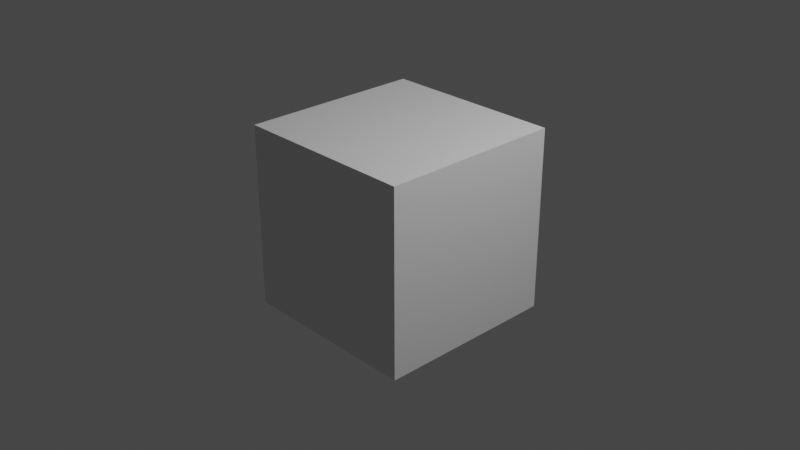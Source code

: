 # Source: SwitchBL8_titles_credits.blend  (saved by Blender 2.83.19; exported with 4.5.12 LTS)
import bpy
from mathutils import Matrix  # noqa: F401  (used for matrix-valued properties, if any)

bpy.ops.wm.read_factory_settings(use_empty=True)
scene = bpy.context.scene
scene.name = 'Scene'

# ---- collections
col_collection = bpy.data.collections.new('Collection'); scene.collection.children.link(col_collection)

# ---- materials (node trees are filled in below, after node groups)
mat_material = bpy.data.materials.new('Material')
mat_material.alpha_threshold = 0.0
mat_material.use_transparent_shadow = False
mat_material.line_color = (0.0, 0.0, 0.0, 1.0)

# ---- material node trees
mat_material.use_nodes = True; mat_material.node_tree.nodes.clear()
_N = mat_material.node_tree.nodes; _L = mat_material.node_tree.links
n0 = _N.new('ShaderNodeOutputMaterial'); n0.name = 'Material Output'; n0.location = (300, 300)
n1 = _N.new('ShaderNodeBsdfPrincipled'); n1.name = 'Principled BSDF'; n1.location = (10, 300)
n1.distribution = 'GGX'
n1.subsurface_method = 'BURLEY'
n1.inputs[2].default_value = 0.4
n1.inputs[3].default_value = 1.45
n1.inputs[27].default_value = (0.0, 0.0, 0.0, 1.0)
n1.inputs[28].default_value = 1.0
_L.new(n1.outputs[0], n0.inputs[0])
n0.is_active_output = True

# ---- world
world_world = bpy.data.worlds.new('World'); scene.world = world_world
world_world.use_nodes = True; world_world.node_tree.nodes.clear()
_N = world_world.node_tree.nodes; _L = world_world.node_tree.links
n0 = _N.new('ShaderNodeOutputWorld'); n0.name = 'World Output'; n0.location = (300, 300)
n1 = _N.new('ShaderNodeBackground'); n1.name = 'Background'; n1.location = (10, 300)
n1.inputs[0].default_value = (0.05088, 0.05088, 0.05088, 1.0)
_L.new(n1.outputs[0], n0.inputs[0])
n0.is_active_output = True
world_world.color = (0.05088, 0.05088, 0.05088)
world_world.use_sun_shadow = False
world_world.sun_shadow_jitter_overblur = 0.0

# ---- cameras
cam_camera = bpy.data.cameras.new('Camera')
cam_camera.clip_end = 100.0
cam_camera.ortho_scale = 7.314

# ---- lights
light_light = bpy.data.lights.new('Light', 'POINT')
light_light.transmission_factor = 0.0
light_light.energy = 1000.0
light_light.shadow_soft_size = 0.1
light_light.shadow_maximum_resolution = 0.006
light_light.use_absolute_resolution = True

# ---- meshes
me_cube = bpy.data.meshes.new('Cube')
me_cube.from_pydata([(1.0, 1.0, 1.0), (1.0, 1.0, -1.0), (1.0, -1.0, 1.0), (1.0, -1.0, -1.0), (-1.0, 1.0, 1.0), (-1.0, 1.0, -1.0), (-1.0, -1.0, 1.0), (-1.0, -1.0, -1.0)], [], [(0, 4, 6, 2), (3, 2, 6, 7), (7, 6, 4, 5), (5, 1, 3, 7), (1, 0, 2, 3), (5, 4, 0, 1)])
_uv = me_cube.uv_layers.new(name='UVMap')
_uv.uv.foreach_set('vector', [0.625, 0.5, 0.875, 0.5, 0.875, 0.75, 0.625, 0.75, 0.375, 0.75, 0.625, 0.75, 0.625, 1.0, 0.375, 1.0, 0.375, 0.0, 0.625, 0.0, 0.625, 0.25, 0.375, 0.25, 0.125, 0.5, 0.375, 0.5, 0.375, 0.75, 0.125, 0.75, 0.375, 0.5, 0.625, 0.5, 0.625, 0.75, 0.375, 0.75, 0.375, 0.25, 0.625, 0.25, 0.625, 0.5, 0.375, 0.5])
me_cube.materials.append(mat_material)
me_cube.use_remesh_preserve_volume = False
me_cube.use_remesh_preserve_attributes = False
me_cube.use_mirror_vertex_groups = False
me_cube.update()

# ---- objects
ob_cube = bpy.data.objects.new('Cube', me_cube)
ob_light = bpy.data.objects.new('Light', light_light)
ob_camera = bpy.data.objects.new('Camera', cam_camera)

# ---- transforms, parenting, visibility, modifiers, constraints
ob_cube.location = (0.0, 0.0, 0.0)
ob_cube.lock_rotations_4d = False
ob_cube.empty_display_type = 'ARROWS'
ob_cube.lineart.crease_threshold = 0.0
ob_light.location = (4.076, 1.005, 5.904)
ob_light.rotation_euler = (0.6503, 0.05522, 1.866)
ob_light.lock_rotations_4d = False
ob_light.empty_display_type = 'ARROWS'
ob_light.color = (0.0, 0.0, 0.0, 0.0)
ob_light.lineart.crease_threshold = 0.0
ob_camera.location = (7.359, -6.926, 4.958)
ob_camera.rotation_euler = (1.109, 0.0, 0.8149)
ob_camera.lock_rotations_4d = False
ob_camera.empty_display_type = 'ARROWS'
ob_camera.color = (0.0, 0.0, 0.0, 0.0)
ob_camera.display_type = 'WIRE'
ob_camera.lineart.crease_threshold = 0.0

# ---- collection membership
col_collection.objects.link(ob_cube)
col_collection.objects.link(ob_light)
col_collection.objects.link(ob_camera)

# ---- scene / render settings (as saved in the file)
scene.camera = ob_camera
scene.frame_start = 1; scene.frame_end = 2500; scene.frame_set(120)
scene.render.engine = 'BLENDER_EEVEE_NEXT'
scene.cycles.use_denoising = False
scene.cycles.samples = 128
scene.cycles.sampling_pattern = 'TABULATED_SOBOL'
scene.cycles.use_adaptive_sampling = False
scene.cycles.use_light_tree = False
scene.view_settings.view_transform = 'Filmic'
bpy.context.view_layer.update()
